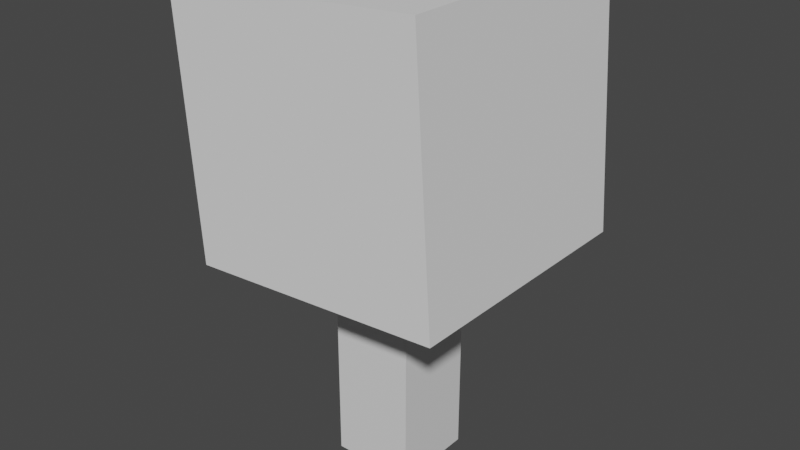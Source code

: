 # Source: BackTree_003.blend  (saved by Blender 3.5.10; exported with 4.5.12 LTS)
import bpy
from mathutils import Matrix  # noqa: F401  (used for matrix-valued properties, if any)

bpy.ops.wm.read_factory_settings(use_empty=True)
scene = bpy.context.scene
scene.name = 'Scene'

# ---- collections
col_collection = bpy.data.collections.new('Collection'); scene.collection.children.link(col_collection)

# ---- materials (node trees are filled in below, after node groups)
mat_material = bpy.data.materials.new('Material')
mat_material.alpha_threshold = 0.0
mat_material.use_transparent_shadow = False
mat_material.roughness = 0.5
mat_material.line_color = (0.0, 0.0, 0.0, 1.0)

# ---- material node trees
mat_material.use_nodes = True; mat_material.node_tree.nodes.clear()
_N = mat_material.node_tree.nodes; _L = mat_material.node_tree.links
n0 = _N.new('ShaderNodeOutputMaterial'); n0.name = 'Material Output'; n0.location = (300, 300)
n1 = _N.new('ShaderNodeBsdfPrincipled'); n1.name = 'Principled BSDF'; n1.location = (10, 300)
n1.distribution = 'GGX'
n1.subsurface_method = 'RANDOM_WALK_SKIN'
n1.inputs[3].default_value = 1.45
n1.inputs[27].default_value = (0.0, 0.0, 0.0, 1.0)
n1.inputs[28].default_value = 1.0
_L.new(n1.outputs[0], n0.inputs[0])
n0.is_active_output = True

# ---- world
world_world = bpy.data.worlds.new('World'); scene.world = world_world
world_world.use_nodes = True; world_world.node_tree.nodes.clear()
_N = world_world.node_tree.nodes; _L = world_world.node_tree.links
n0 = _N.new('ShaderNodeOutputWorld'); n0.name = 'World Output'; n0.location = (300, 300)
n1 = _N.new('ShaderNodeBackground'); n1.name = 'Background'; n1.location = (10, 300)
n1.inputs[0].default_value = (0.05088, 0.05088, 0.05088, 1.0)
_L.new(n1.outputs[0], n0.inputs[0])
n0.is_active_output = True
world_world.color = (0.05088, 0.05088, 0.05088)
world_world.use_sun_shadow = False
world_world.sun_shadow_jitter_overblur = 0.0

# ---- meshes
me_cube = bpy.data.meshes.new('Cube')
me_cube.from_pydata([(1.0, 1.0, 1.0), (1.0, 1.0, -1.0), (1.0, -1.0, 1.0), (1.0, -1.0, -1.0), (-1.0, 1.0, 1.0), (-1.0, 1.0, -1.0), (-1.0, -1.0, 1.0), (-1.0, -1.0, -1.0)], [], [(0, 4, 6, 2), (3, 2, 6, 7), (7, 6, 4, 5), (5, 1, 3, 7), (1, 0, 2, 3), (5, 4, 0, 1)])
_uv = me_cube.uv_layers.new(name='UVMap')
_uv.uv.foreach_set('vector', [0.625, 0.5, 0.875, 0.5, 0.875, 0.75, 0.625, 0.75, 0.375, 0.75, 0.625, 0.75, 0.625, 1.0, 0.375, 1.0, 0.375, 0.0, 0.625, 0.0, 0.625, 0.25, 0.375, 0.25, 0.125, 0.5, 0.375, 0.5, 0.375, 0.75, 0.125, 0.75, 0.375, 0.5, 0.625, 0.5, 0.625, 0.75, 0.375, 0.75, 0.375, 0.25, 0.625, 0.25, 0.625, 0.5, 0.375, 0.5])
me_cube.materials.append(mat_material)
me_cube.use_mirror_vertex_groups = False
me_cube.update()
me_cube_004 = bpy.data.meshes.new('Cube.004')
me_cube_004.from_pydata([(-1.0, -1.0, -1.0), (-1.0, -1.0, 1.0), (-1.0, 1.0, -1.0), (-1.0, 1.0, 1.0), (1.0, -1.0, -1.0), (1.0, -1.0, 1.0), (1.0, 1.0, -1.0), (1.0, 1.0, 1.0)], [], [(0, 1, 3, 2), (2, 3, 7, 6), (6, 7, 5, 4), (4, 5, 1, 0), (2, 6, 4, 0), (7, 3, 1, 5)])
_uv = me_cube_004.uv_layers.new(name='UVMap')
_uv.uv.foreach_set('vector', [0.375, 0.0, 0.625, 0.0, 0.625, 0.25, 0.375, 0.25, 0.375, 0.25, 0.625, 0.25, 0.625, 0.5, 0.375, 0.5, 0.375, 0.5, 0.625, 0.5, 0.625, 0.75, 0.375, 0.75, 0.375, 0.75, 0.625, 0.75, 0.625, 1.0, 0.375, 1.0, 0.125, 0.5, 0.375, 0.5, 0.375, 0.75, 0.125, 0.75, 0.625, 0.5, 0.875, 0.5, 0.875, 0.75, 0.625, 0.75])
me_cube_004.update()

# ---- objects
ob_cube = bpy.data.objects.new('Cube', me_cube)
ob_cube_001 = bpy.data.objects.new('Cube.001', me_cube_004)

# ---- transforms, parenting, visibility, modifiers, constraints
ob_cube.location = (0.0, 0.0, 3.028)
ob_cube.scale = (0.7915, 0.7915, 3.613)
ob_cube.lock_rotations_4d = False
ob_cube.empty_display_type = 'ARROWS'
ob_cube.lineart.crease_threshold = 0.0
ob_cube_001.location = (0.0, 0.0, 6.139)
ob_cube_001.rotation_euler = (-0.00899, -0.07159, 0.001926)
ob_cube_001.scale = (2.436, 2.436, 2.436)

# ---- collection membership
col_collection.objects.link(ob_cube)
col_collection.objects.link(ob_cube_001)

# ---- scene / render settings (as saved in the file)
scene.frame_start = 1; scene.frame_end = 250; scene.frame_set(1)
scene.render.engine = 'BLENDER_EEVEE_NEXT'
scene.cycles.sampling_pattern = 'TABULATED_SOBOL'
scene.view_settings.view_transform = 'Filmic'
bpy.context.view_layer.update()

# ---- added for rendering (the .blend has no active camera and no usable light): camera, sun
cam_auto = bpy.data.cameras.new('AutoCamera')
cam_auto.lens = 50.0
cam_auto.sensor_width = 36.0
cam_auto.clip_end = 1000.0
ob_auto_camera = bpy.data.objects.new('AutoCamera', cam_auto)
scene.collection.objects.link(ob_auto_camera)
ob_auto_camera.location = (10.9016, -13.0819, 12.8109)
ob_auto_camera.rotation_euler = (1.09748, -7.21219e-08, 0.694738)
scene.camera = ob_auto_camera
light_auto_sun = bpy.data.lights.new('AutoSun', 'SUN')
light_auto_sun.energy = 3.0
light_auto_sun.angle = 0.0523599
ob_auto_sun = bpy.data.objects.new('AutoSun', light_auto_sun)
scene.collection.objects.link(ob_auto_sun)
ob_auto_sun.rotation_euler = (0.872665, 0.174533, 0.523599)
bpy.context.view_layer.update()
